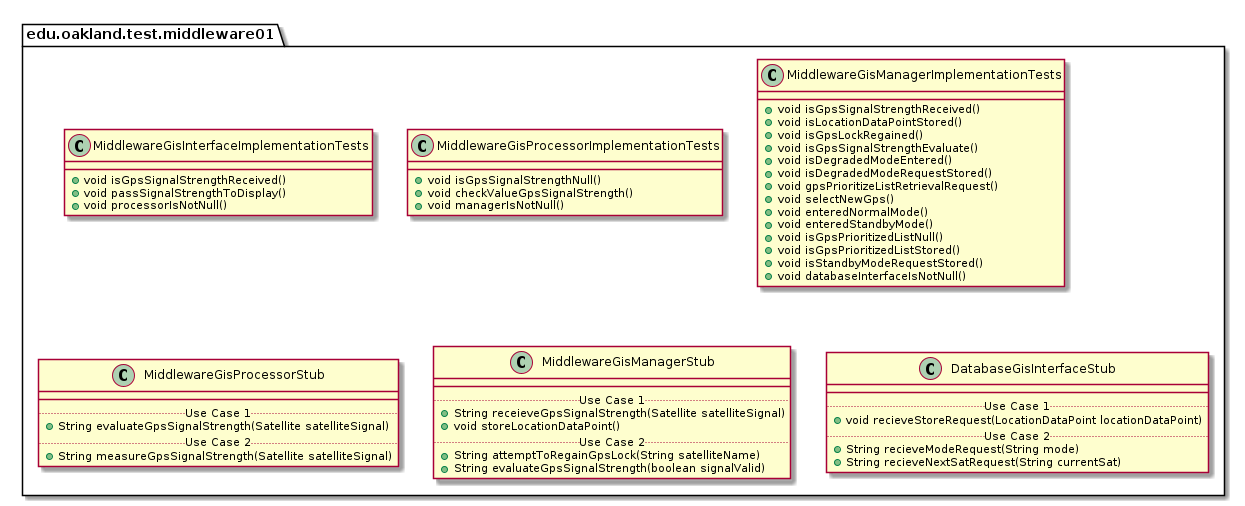

The diagram above was rendered by PlantUML. Its source (embedded in the PNG):
@startuml Middleware01TestPackage

package edu.oakland.test.middleware01 {
    
}


package edu.oakland.test.middleware01 {
  class MiddlewareGisInterfaceImplementationTests {
    + void isGpsSignalStrengthReceived()
    + void passSignalStrengthToDisplay()
    + void processorIsNotNull()
  }
}


package edu.oakland.test.middleware01 {
  class MiddlewareGisProcessorImplementationTests {
    + void isGpsSignalStrengthNull()
    + void checkValueGpsSignalStrength()
    + void managerIsNotNull()
  }
}


package edu.oakland.test.middleware01 {
  class MiddlewareGisManagerImplementationTests {
    + void isGpsSignalStrengthReceived()
    + void isLocationDataPointStored()
    + void isGpsLockRegained()
    + void isGpsSignalStrengthEvaluate()
    + void isDegradedModeEntered()
    + void isDegradedModeRequestStored()
    + void gpsPrioritizeListRetrievalRequest()
    + void selectNewGps()
    + void enteredNormalMode()
    + void enteredStandbyMode()
    + void isGpsPrioritizedListNull()
    + void isGpsPrioritizedListStored()
    + void isStandbyModeRequestStored()
    + void databaseInterfaceIsNotNull()
  }
}


package edu.oakland.test.middleware01 {
    class MiddlewareGisProcessorStub {
        __
        .. Use Case 1 ..
        + String evaluateGpsSignalStrength(Satellite satelliteSignal)
        .. Use Case 2 ..
        + String measureGpsSignalStrength(Satellite satelliteSignal)
    }
}


package edu.oakland.test.middleware01 {
    class MiddlewareGisManagerStub {
        __
        .. Use Case 1 ..
        + String receieveGpsSignalStrength(Satellite satelliteSignal)
        + void storeLocationDataPoint()
        .. Use Case 2 ..
        + String attemptToRegainGpsLock(String satelliteName)
        + String evaluateGpsSignalStrength(boolean signalValid)
    }
}


package edu.oakland.test.middleware01 {
    class DatabaseGisInterfaceStub {
        __
        .. Use Case 1 ..
        + void recieveStoreRequest(LocationDataPoint locationDataPoint)
        .. Use Case 2 ..
        + String recieveModeRequest(String mode)
        + String recieveNextSatRequest(String currentSat)
    }
}


@enduml